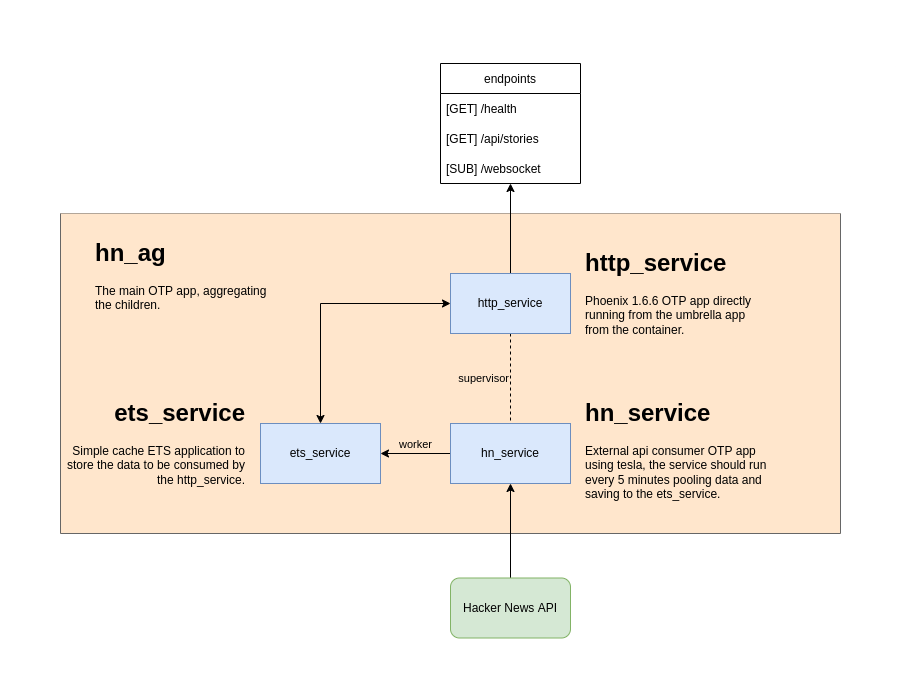

The diagram above was exported from draw.io. Its source (the exported page's mxGraphModel, read from the mxfile embedded in the PNG):
<mxGraphModel dx="756" dy="721" grid="1" gridSize="10" guides="1" tooltips="1" connect="1" arrows="1" fold="1" page="1" pageScale="1" pageWidth="900" pageHeight="700" math="0" shadow="0">
  <root>
    <mxCell id="WIyWlLk6GJQsqaUBKTNV-0" />
    <mxCell id="WIyWlLk6GJQsqaUBKTNV-1" parent="WIyWlLk6GJQsqaUBKTNV-0" />
    <mxCell id="zXzw4Yi-iqLEICpk2MU7-6" value="" style="swimlane;startSize=0;fillColor=default;strokeColor=#666666;fontColor=#333333;swimlaneFillColor=#FFE6CC;gradientColor=none;" parent="WIyWlLk6GJQsqaUBKTNV-1" vertex="1">
      <mxGeometry x="60" y="213" width="780" height="320" as="geometry" />
    </mxCell>
    <mxCell id="zqtkn3GrY0aLKBvw6AjJ-6" value="&lt;h1&gt;hn_ag&lt;/h1&gt;&lt;p&gt;The main OTP app, aggregating the children.&lt;/p&gt;" style="text;html=1;strokeColor=none;fillColor=none;spacing=5;spacingTop=-20;whiteSpace=wrap;overflow=hidden;rounded=0;" parent="zXzw4Yi-iqLEICpk2MU7-6" vertex="1">
      <mxGeometry x="30" y="20" width="190" height="80" as="geometry" />
    </mxCell>
    <mxCell id="zqtkn3GrY0aLKBvw6AjJ-8" value="" style="edgeStyle=orthogonalEdgeStyle;rounded=0;orthogonalLoop=1;jettySize=auto;html=1;endArrow=none;endFill=0;startArrow=classic;startFill=1;" parent="WIyWlLk6GJQsqaUBKTNV-1" target="zqtkn3GrY0aLKBvw6AjJ-7" edge="1">
      <mxGeometry relative="1" as="geometry">
        <mxPoint x="510" y="183" as="sourcePoint" />
      </mxGeometry>
    </mxCell>
    <mxCell id="zqtkn3GrY0aLKBvw6AjJ-12" value="" style="edgeStyle=orthogonalEdgeStyle;rounded=0;orthogonalLoop=1;jettySize=auto;html=1;startArrow=classic;startFill=1;" parent="WIyWlLk6GJQsqaUBKTNV-1" source="zqtkn3GrY0aLKBvw6AjJ-7" target="zqtkn3GrY0aLKBvw6AjJ-11" edge="1">
      <mxGeometry relative="1" as="geometry" />
    </mxCell>
    <mxCell id="zXzw4Yi-iqLEICpk2MU7-2" value="supervisor" style="edgeStyle=orthogonalEdgeStyle;rounded=0;orthogonalLoop=1;jettySize=auto;html=1;entryX=0.5;entryY=0;entryDx=0;entryDy=0;startArrow=none;startFill=0;endArrow=none;endFill=0;dashed=1;labelBackgroundColor=none;align=right;" parent="WIyWlLk6GJQsqaUBKTNV-1" source="zqtkn3GrY0aLKBvw6AjJ-7" target="zqtkn3GrY0aLKBvw6AjJ-14" edge="1">
      <mxGeometry relative="1" as="geometry" />
    </mxCell>
    <mxCell id="zqtkn3GrY0aLKBvw6AjJ-7" value="http_service" style="whiteSpace=wrap;html=1;fillColor=#dae8fc;strokeColor=#6c8ebf;" parent="WIyWlLk6GJQsqaUBKTNV-1" vertex="1">
      <mxGeometry x="450" y="273" width="120" height="60" as="geometry" />
    </mxCell>
    <mxCell id="zqtkn3GrY0aLKBvw6AjJ-10" value="&lt;h1&gt;http_service&lt;/h1&gt;&lt;div&gt;Phoenix 1.6.6 OTP app directly running from the umbrella app from the container.&lt;/div&gt;" style="text;html=1;strokeColor=none;fillColor=none;spacing=5;spacingTop=-20;whiteSpace=wrap;overflow=hidden;rounded=0;" parent="WIyWlLk6GJQsqaUBKTNV-1" vertex="1">
      <mxGeometry x="580" y="243" width="190" height="110" as="geometry" />
    </mxCell>
    <mxCell id="zXzw4Yi-iqLEICpk2MU7-0" value="worker" style="edgeStyle=orthogonalEdgeStyle;rounded=0;orthogonalLoop=1;jettySize=auto;html=1;entryX=0;entryY=0.5;entryDx=0;entryDy=0;startArrow=classic;startFill=1;endArrow=none;endFill=0;labelBackgroundColor=none;verticalAlign=bottom;" parent="WIyWlLk6GJQsqaUBKTNV-1" source="zqtkn3GrY0aLKBvw6AjJ-11" target="zqtkn3GrY0aLKBvw6AjJ-14" edge="1">
      <mxGeometry relative="1" as="geometry" />
    </mxCell>
    <mxCell id="zqtkn3GrY0aLKBvw6AjJ-11" value="ets_service" style="whiteSpace=wrap;html=1;fillColor=#dae8fc;strokeColor=#6c8ebf;" parent="WIyWlLk6GJQsqaUBKTNV-1" vertex="1">
      <mxGeometry x="260" y="423" width="120" height="60" as="geometry" />
    </mxCell>
    <mxCell id="zqtkn3GrY0aLKBvw6AjJ-13" value="&lt;h1&gt;ets_service&lt;/h1&gt;&lt;p&gt;Simple cache ETS application to store the data to be consumed by the http_service.&lt;/p&gt;" style="text;html=1;strokeColor=none;fillColor=none;spacing=5;spacingTop=-20;whiteSpace=wrap;overflow=hidden;rounded=0;align=right;" parent="WIyWlLk6GJQsqaUBKTNV-1" vertex="1">
      <mxGeometry x="60" y="393" width="190" height="120" as="geometry" />
    </mxCell>
    <mxCell id="zqtkn3GrY0aLKBvw6AjJ-14" value="hn_service" style="whiteSpace=wrap;html=1;fillColor=#dae8fc;strokeColor=#6c8ebf;" parent="WIyWlLk6GJQsqaUBKTNV-1" vertex="1">
      <mxGeometry x="450" y="423" width="120" height="60" as="geometry" />
    </mxCell>
    <mxCell id="zqtkn3GrY0aLKBvw6AjJ-16" value="&lt;h1&gt;hn_service&lt;/h1&gt;&lt;p&gt;External api consumer OTP app using tesla, the service should run every 5 minutes pooling data and saving to the ets_service.&lt;/p&gt;" style="text;html=1;strokeColor=none;fillColor=none;spacing=5;spacingTop=-20;whiteSpace=wrap;overflow=hidden;rounded=0;" parent="WIyWlLk6GJQsqaUBKTNV-1" vertex="1">
      <mxGeometry x="580" y="393" width="190" height="120" as="geometry" />
    </mxCell>
    <mxCell id="zXzw4Yi-iqLEICpk2MU7-5" style="edgeStyle=orthogonalEdgeStyle;curved=1;rounded=0;orthogonalLoop=1;jettySize=auto;html=1;entryX=0.5;entryY=1;entryDx=0;entryDy=0;startArrow=none;startFill=0;endArrow=classic;endFill=1;" parent="WIyWlLk6GJQsqaUBKTNV-1" source="zXzw4Yi-iqLEICpk2MU7-4" target="zqtkn3GrY0aLKBvw6AjJ-14" edge="1">
      <mxGeometry relative="1" as="geometry" />
    </mxCell>
    <mxCell id="zXzw4Yi-iqLEICpk2MU7-4" value="Hacker News API" style="rounded=1;whiteSpace=wrap;html=1;fillColor=#d5e8d4;strokeColor=#82b366;" parent="WIyWlLk6GJQsqaUBKTNV-1" vertex="1">
      <mxGeometry x="450" y="577.5" width="120" height="60" as="geometry" />
    </mxCell>
    <mxCell id="zXzw4Yi-iqLEICpk2MU7-7" value="endpoints" style="swimlane;fontStyle=0;childLayout=stackLayout;horizontal=1;startSize=30;horizontalStack=0;resizeParent=1;resizeParentMax=0;resizeLast=0;collapsible=1;marginBottom=0;fillColor=default;gradientColor=none;" parent="WIyWlLk6GJQsqaUBKTNV-1" vertex="1">
      <mxGeometry x="440" y="63" width="140" height="120" as="geometry" />
    </mxCell>
    <mxCell id="zXzw4Yi-iqLEICpk2MU7-8" value="[GET] /health" style="text;strokeColor=none;fillColor=none;align=left;verticalAlign=middle;spacingLeft=4;spacingRight=4;overflow=hidden;points=[[0,0.5],[1,0.5]];portConstraint=eastwest;rotatable=0;" parent="zXzw4Yi-iqLEICpk2MU7-7" vertex="1">
      <mxGeometry y="30" width="140" height="30" as="geometry" />
    </mxCell>
    <mxCell id="zXzw4Yi-iqLEICpk2MU7-9" value="[GET] /api/stories" style="text;strokeColor=none;fillColor=none;align=left;verticalAlign=middle;spacingLeft=4;spacingRight=4;overflow=hidden;points=[[0,0.5],[1,0.5]];portConstraint=eastwest;rotatable=0;" parent="zXzw4Yi-iqLEICpk2MU7-7" vertex="1">
      <mxGeometry y="60" width="140" height="30" as="geometry" />
    </mxCell>
    <mxCell id="zXzw4Yi-iqLEICpk2MU7-10" value="[SUB] /websocket" style="text;strokeColor=none;fillColor=none;align=left;verticalAlign=middle;spacingLeft=4;spacingRight=4;overflow=hidden;points=[[0,0.5],[1,0.5]];portConstraint=eastwest;rotatable=0;" parent="zXzw4Yi-iqLEICpk2MU7-7" vertex="1">
      <mxGeometry y="90" width="140" height="30" as="geometry" />
    </mxCell>
  </root>
</mxGraphModel>